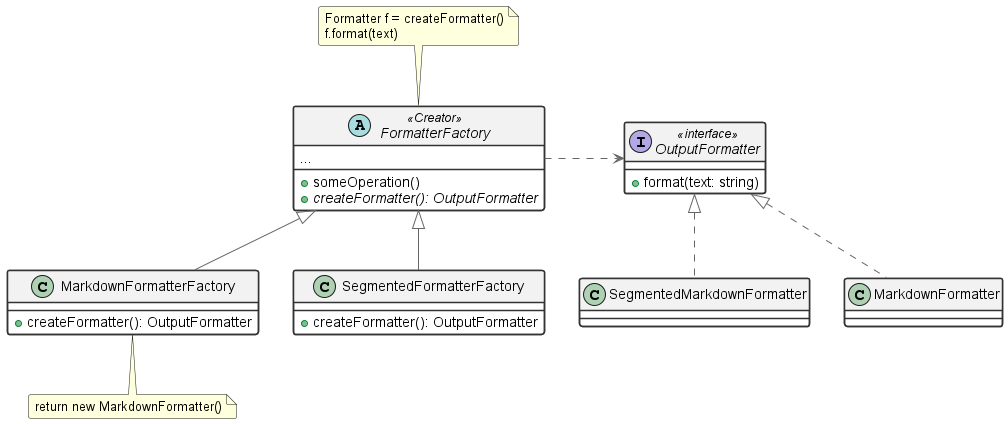

The diagram above was rendered by PlantUML. Its source (embedded in the PNG):
@startuml FactoryMethod_Formatter

skinparam backgroundColor #FFFFFF
skinparam defaultFontName Arial
skinparam shadowing false
skinparam roundcorner 5

skinparam class {
    BackgroundColor White
    ArrowColor #666666
    BorderColor #333333
    BorderThickness 1.5
    HeaderBackgroundColor #F2F2F2
}

skinparam interface {
    BackgroundColor White
    BorderColor #333333
    BorderThickness 1.5
}

' ===== CREATOR =====
abstract class FormatterFactory <<Creator>> {
    ...
    + someOperation()
    {abstract} + createFormatter(): OutputFormatter
}

class MarkdownFormatterFactory {
    + createFormatter(): OutputFormatter
}

class SegmentedFormatterFactory {
    + createFormatter(): OutputFormatter
}

' ===== PRODUCT =====
interface OutputFormatter <<interface>> {
    + format(text: string)
}

class MarkdownFormatter {
}

class SegmentedMarkdownFormatter {
}

' ===== RELACIONES =====
FormatterFactory <|-- MarkdownFormatterFactory
FormatterFactory <|-- SegmentedFormatterFactory

OutputFormatter <|.. MarkdownFormatter
OutputFormatter <|.. SegmentedMarkdownFormatter

FormatterFactory .right.> OutputFormatter

' Alineación horizontal
MarkdownFormatterFactory -[hidden]right- MarkdownFormatter

note top of FormatterFactory : Formatter f = createFormatter()\nf.format(text)
note bottom of MarkdownFormatterFactory : return new MarkdownFormatter()

@enduml